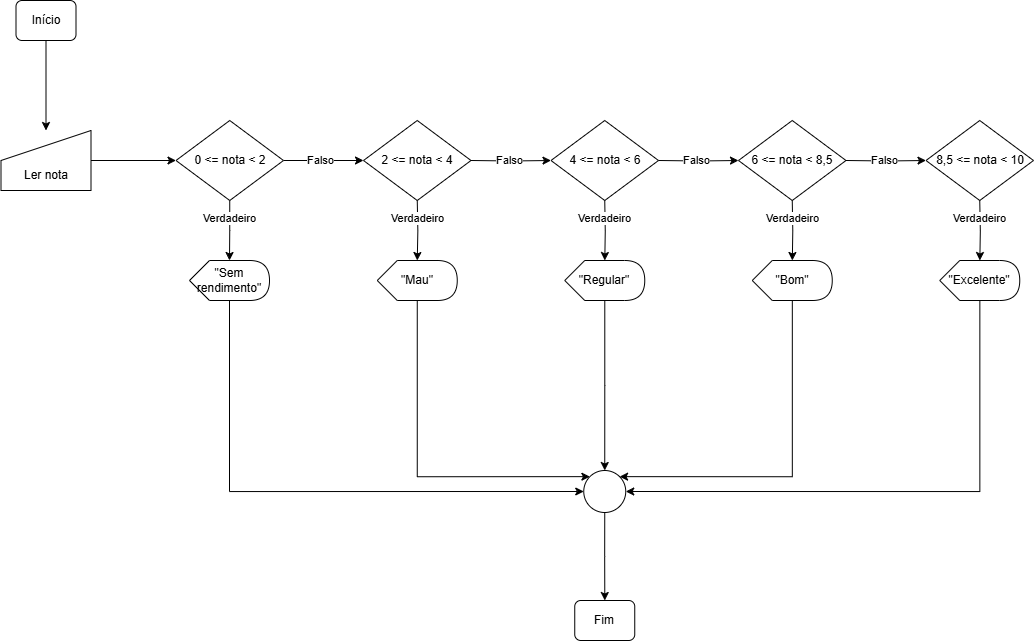

The diagram above was exported from draw.io. Its source (the exported page's mxGraphModel, read from the mxfile embedded in the PNG):
<mxGraphModel dx="980" dy="1702" grid="1" gridSize="10" guides="1" tooltips="1" connect="1" arrows="1" fold="1" page="1" pageScale="1" pageWidth="827" pageHeight="1169" math="0" shadow="0">
  <root>
    <mxCell id="0" />
    <mxCell id="1" parent="0" />
    <mxCell id="T4tj7LHkx3QATKx3H4cb-1" value="" style="edgeStyle=orthogonalEdgeStyle;rounded=0;orthogonalLoop=1;jettySize=auto;html=1;" edge="1" parent="1" source="T4tj7LHkx3QATKx3H4cb-2" target="T4tj7LHkx3QATKx3H4cb-3">
      <mxGeometry relative="1" as="geometry" />
    </mxCell>
    <mxCell id="T4tj7LHkx3QATKx3H4cb-2" value="Início" style="rounded=1;whiteSpace=wrap;html=1;fontSize=12;glass=0;strokeWidth=1;shadow=0;" vertex="1" parent="1">
      <mxGeometry x="92.5" y="-1140" width="60" height="40" as="geometry" />
    </mxCell>
    <mxCell id="T4tj7LHkx3QATKx3H4cb-5" value="" style="edgeStyle=orthogonalEdgeStyle;rounded=0;orthogonalLoop=1;jettySize=auto;html=1;" edge="1" parent="1" source="T4tj7LHkx3QATKx3H4cb-3" target="T4tj7LHkx3QATKx3H4cb-4">
      <mxGeometry relative="1" as="geometry" />
    </mxCell>
    <mxCell id="T4tj7LHkx3QATKx3H4cb-3" value="&lt;div&gt;&lt;br&gt;&lt;/div&gt;&lt;div&gt;&lt;br&gt;&lt;/div&gt;Ler nota" style="shape=manualInput;whiteSpace=wrap;html=1;" vertex="1" parent="1">
      <mxGeometry x="77.5" y="-1010" width="90" height="60" as="geometry" />
    </mxCell>
    <mxCell id="T4tj7LHkx3QATKx3H4cb-7" value="" style="edgeStyle=orthogonalEdgeStyle;rounded=0;orthogonalLoop=1;jettySize=auto;html=1;" edge="1" parent="1" source="T4tj7LHkx3QATKx3H4cb-4" target="T4tj7LHkx3QATKx3H4cb-6">
      <mxGeometry relative="1" as="geometry" />
    </mxCell>
    <mxCell id="T4tj7LHkx3QATKx3H4cb-8" value="Verdadeiro" style="edgeLabel;html=1;align=center;verticalAlign=middle;resizable=0;points=[];" vertex="1" connectable="0" parent="T4tj7LHkx3QATKx3H4cb-7">
      <mxGeometry x="-0.4021" y="-1" relative="1" as="geometry">
        <mxPoint as="offset" />
      </mxGeometry>
    </mxCell>
    <mxCell id="T4tj7LHkx3QATKx3H4cb-10" value="" style="edgeStyle=orthogonalEdgeStyle;rounded=0;orthogonalLoop=1;jettySize=auto;html=1;" edge="1" parent="1" source="T4tj7LHkx3QATKx3H4cb-4" target="T4tj7LHkx3QATKx3H4cb-9">
      <mxGeometry relative="1" as="geometry" />
    </mxCell>
    <mxCell id="T4tj7LHkx3QATKx3H4cb-11" value="Falso" style="edgeLabel;html=1;align=center;verticalAlign=middle;resizable=0;points=[];" vertex="1" connectable="0" parent="T4tj7LHkx3QATKx3H4cb-10">
      <mxGeometry x="-0.075" y="1" relative="1" as="geometry">
        <mxPoint as="offset" />
      </mxGeometry>
    </mxCell>
    <mxCell id="T4tj7LHkx3QATKx3H4cb-4" value="0 &amp;lt;= nota &amp;lt; 2" style="rhombus;whiteSpace=wrap;html=1;" vertex="1" parent="1">
      <mxGeometry x="252.5" y="-1020" width="107.5" height="80" as="geometry" />
    </mxCell>
    <mxCell id="T4tj7LHkx3QATKx3H4cb-34" style="edgeStyle=orthogonalEdgeStyle;rounded=0;orthogonalLoop=1;jettySize=auto;html=1;entryX=0;entryY=0.5;entryDx=0;entryDy=0;" edge="1" parent="1" source="T4tj7LHkx3QATKx3H4cb-6" target="T4tj7LHkx3QATKx3H4cb-33">
      <mxGeometry relative="1" as="geometry">
        <Array as="points">
          <mxPoint x="306" y="-649" />
        </Array>
      </mxGeometry>
    </mxCell>
    <mxCell id="T4tj7LHkx3QATKx3H4cb-6" value="&quot;Sem rendimento&quot;" style="shape=display;whiteSpace=wrap;html=1;" vertex="1" parent="1">
      <mxGeometry x="266" y="-880" width="80" height="40" as="geometry" />
    </mxCell>
    <mxCell id="T4tj7LHkx3QATKx3H4cb-9" value="2 &amp;lt;= nota &amp;lt; 4" style="rhombus;whiteSpace=wrap;html=1;" vertex="1" parent="1">
      <mxGeometry x="440" y="-1020" width="107.5" height="80" as="geometry" />
    </mxCell>
    <mxCell id="T4tj7LHkx3QATKx3H4cb-12" value="" style="edgeStyle=orthogonalEdgeStyle;rounded=0;orthogonalLoop=1;jettySize=auto;html=1;" edge="1" parent="1" target="T4tj7LHkx3QATKx3H4cb-14">
      <mxGeometry relative="1" as="geometry">
        <mxPoint x="493.75" y="-940" as="sourcePoint" />
      </mxGeometry>
    </mxCell>
    <mxCell id="T4tj7LHkx3QATKx3H4cb-13" value="Verdadeiro" style="edgeLabel;html=1;align=center;verticalAlign=middle;resizable=0;points=[];" vertex="1" connectable="0" parent="T4tj7LHkx3QATKx3H4cb-12">
      <mxGeometry x="-0.4021" y="-1" relative="1" as="geometry">
        <mxPoint as="offset" />
      </mxGeometry>
    </mxCell>
    <mxCell id="T4tj7LHkx3QATKx3H4cb-36" style="edgeStyle=orthogonalEdgeStyle;rounded=0;orthogonalLoop=1;jettySize=auto;html=1;entryX=0;entryY=0;entryDx=0;entryDy=0;" edge="1" parent="1" source="T4tj7LHkx3QATKx3H4cb-14" target="T4tj7LHkx3QATKx3H4cb-33">
      <mxGeometry relative="1" as="geometry">
        <Array as="points">
          <mxPoint x="494" y="-664" />
        </Array>
      </mxGeometry>
    </mxCell>
    <mxCell id="T4tj7LHkx3QATKx3H4cb-14" value="&quot;Mau&quot;" style="shape=display;whiteSpace=wrap;html=1;" vertex="1" parent="1">
      <mxGeometry x="453.75" y="-880" width="80" height="40" as="geometry" />
    </mxCell>
    <mxCell id="T4tj7LHkx3QATKx3H4cb-15" value="" style="edgeStyle=orthogonalEdgeStyle;rounded=0;orthogonalLoop=1;jettySize=auto;html=1;" edge="1" parent="1" target="T4tj7LHkx3QATKx3H4cb-17">
      <mxGeometry relative="1" as="geometry">
        <mxPoint x="547.5" y="-980" as="sourcePoint" />
      </mxGeometry>
    </mxCell>
    <mxCell id="T4tj7LHkx3QATKx3H4cb-16" value="Falso" style="edgeLabel;html=1;align=center;verticalAlign=middle;resizable=0;points=[];" vertex="1" connectable="0" parent="T4tj7LHkx3QATKx3H4cb-15">
      <mxGeometry x="-0.075" y="1" relative="1" as="geometry">
        <mxPoint as="offset" />
      </mxGeometry>
    </mxCell>
    <mxCell id="T4tj7LHkx3QATKx3H4cb-17" value="4 &amp;lt;= nota &amp;lt; 6" style="rhombus;whiteSpace=wrap;html=1;" vertex="1" parent="1">
      <mxGeometry x="627.5" y="-1020" width="107.5" height="80" as="geometry" />
    </mxCell>
    <mxCell id="T4tj7LHkx3QATKx3H4cb-18" value="" style="edgeStyle=orthogonalEdgeStyle;rounded=0;orthogonalLoop=1;jettySize=auto;html=1;" edge="1" parent="1" target="T4tj7LHkx3QATKx3H4cb-20">
      <mxGeometry relative="1" as="geometry">
        <mxPoint x="681.25" y="-940" as="sourcePoint" />
      </mxGeometry>
    </mxCell>
    <mxCell id="T4tj7LHkx3QATKx3H4cb-19" value="Verdadeiro" style="edgeLabel;html=1;align=center;verticalAlign=middle;resizable=0;points=[];" vertex="1" connectable="0" parent="T4tj7LHkx3QATKx3H4cb-18">
      <mxGeometry x="-0.4021" y="-1" relative="1" as="geometry">
        <mxPoint as="offset" />
      </mxGeometry>
    </mxCell>
    <mxCell id="T4tj7LHkx3QATKx3H4cb-37" style="edgeStyle=orthogonalEdgeStyle;rounded=0;orthogonalLoop=1;jettySize=auto;html=1;entryX=0.5;entryY=0;entryDx=0;entryDy=0;" edge="1" parent="1" source="T4tj7LHkx3QATKx3H4cb-20" target="T4tj7LHkx3QATKx3H4cb-33">
      <mxGeometry relative="1" as="geometry" />
    </mxCell>
    <mxCell id="T4tj7LHkx3QATKx3H4cb-20" value="&quot;Regular&quot;" style="shape=display;whiteSpace=wrap;html=1;" vertex="1" parent="1">
      <mxGeometry x="641.25" y="-880" width="80" height="40" as="geometry" />
    </mxCell>
    <mxCell id="T4tj7LHkx3QATKx3H4cb-21" value="" style="edgeStyle=orthogonalEdgeStyle;rounded=0;orthogonalLoop=1;jettySize=auto;html=1;" edge="1" parent="1" target="T4tj7LHkx3QATKx3H4cb-23">
      <mxGeometry relative="1" as="geometry">
        <mxPoint x="735" y="-980" as="sourcePoint" />
      </mxGeometry>
    </mxCell>
    <mxCell id="T4tj7LHkx3QATKx3H4cb-22" value="Falso" style="edgeLabel;html=1;align=center;verticalAlign=middle;resizable=0;points=[];" vertex="1" connectable="0" parent="T4tj7LHkx3QATKx3H4cb-21">
      <mxGeometry x="-0.075" y="1" relative="1" as="geometry">
        <mxPoint as="offset" />
      </mxGeometry>
    </mxCell>
    <mxCell id="T4tj7LHkx3QATKx3H4cb-23" value="6 &amp;lt;= nota &amp;lt; 8,5" style="rhombus;whiteSpace=wrap;html=1;" vertex="1" parent="1">
      <mxGeometry x="815" y="-1020" width="107.5" height="80" as="geometry" />
    </mxCell>
    <mxCell id="T4tj7LHkx3QATKx3H4cb-24" value="" style="edgeStyle=orthogonalEdgeStyle;rounded=0;orthogonalLoop=1;jettySize=auto;html=1;" edge="1" parent="1" target="T4tj7LHkx3QATKx3H4cb-26">
      <mxGeometry relative="1" as="geometry">
        <mxPoint x="868.75" y="-940" as="sourcePoint" />
      </mxGeometry>
    </mxCell>
    <mxCell id="T4tj7LHkx3QATKx3H4cb-25" value="Verdadeiro" style="edgeLabel;html=1;align=center;verticalAlign=middle;resizable=0;points=[];" vertex="1" connectable="0" parent="T4tj7LHkx3QATKx3H4cb-24">
      <mxGeometry x="-0.4021" y="-1" relative="1" as="geometry">
        <mxPoint as="offset" />
      </mxGeometry>
    </mxCell>
    <mxCell id="T4tj7LHkx3QATKx3H4cb-38" style="edgeStyle=orthogonalEdgeStyle;rounded=0;orthogonalLoop=1;jettySize=auto;html=1;entryX=1;entryY=0;entryDx=0;entryDy=0;" edge="1" parent="1" source="T4tj7LHkx3QATKx3H4cb-26" target="T4tj7LHkx3QATKx3H4cb-33">
      <mxGeometry relative="1" as="geometry">
        <Array as="points">
          <mxPoint x="869" y="-664" />
        </Array>
      </mxGeometry>
    </mxCell>
    <mxCell id="T4tj7LHkx3QATKx3H4cb-26" value="&quot;Bom&quot;" style="shape=display;whiteSpace=wrap;html=1;" vertex="1" parent="1">
      <mxGeometry x="828.75" y="-880" width="80" height="40" as="geometry" />
    </mxCell>
    <mxCell id="T4tj7LHkx3QATKx3H4cb-27" value="" style="edgeStyle=orthogonalEdgeStyle;rounded=0;orthogonalLoop=1;jettySize=auto;html=1;" edge="1" parent="1" target="T4tj7LHkx3QATKx3H4cb-29">
      <mxGeometry relative="1" as="geometry">
        <mxPoint x="922.5" y="-980" as="sourcePoint" />
      </mxGeometry>
    </mxCell>
    <mxCell id="T4tj7LHkx3QATKx3H4cb-28" value="Falso" style="edgeLabel;html=1;align=center;verticalAlign=middle;resizable=0;points=[];" vertex="1" connectable="0" parent="T4tj7LHkx3QATKx3H4cb-27">
      <mxGeometry x="-0.075" y="1" relative="1" as="geometry">
        <mxPoint as="offset" />
      </mxGeometry>
    </mxCell>
    <mxCell id="T4tj7LHkx3QATKx3H4cb-29" value="8,5 &amp;lt;= nota &amp;lt; 10" style="rhombus;whiteSpace=wrap;html=1;" vertex="1" parent="1">
      <mxGeometry x="1002.5" y="-1020" width="107.5" height="80" as="geometry" />
    </mxCell>
    <mxCell id="T4tj7LHkx3QATKx3H4cb-30" value="" style="edgeStyle=orthogonalEdgeStyle;rounded=0;orthogonalLoop=1;jettySize=auto;html=1;" edge="1" parent="1" target="T4tj7LHkx3QATKx3H4cb-32">
      <mxGeometry relative="1" as="geometry">
        <mxPoint x="1056.25" y="-940" as="sourcePoint" />
      </mxGeometry>
    </mxCell>
    <mxCell id="T4tj7LHkx3QATKx3H4cb-31" value="Verdadeiro" style="edgeLabel;html=1;align=center;verticalAlign=middle;resizable=0;points=[];" vertex="1" connectable="0" parent="T4tj7LHkx3QATKx3H4cb-30">
      <mxGeometry x="-0.4021" y="-1" relative="1" as="geometry">
        <mxPoint as="offset" />
      </mxGeometry>
    </mxCell>
    <mxCell id="T4tj7LHkx3QATKx3H4cb-39" style="edgeStyle=orthogonalEdgeStyle;rounded=0;orthogonalLoop=1;jettySize=auto;html=1;entryX=1;entryY=0.5;entryDx=0;entryDy=0;" edge="1" parent="1" source="T4tj7LHkx3QATKx3H4cb-32" target="T4tj7LHkx3QATKx3H4cb-33">
      <mxGeometry relative="1" as="geometry">
        <Array as="points">
          <mxPoint x="1056" y="-649" />
        </Array>
      </mxGeometry>
    </mxCell>
    <mxCell id="T4tj7LHkx3QATKx3H4cb-32" value="&quot;Excelente&quot;" style="shape=display;whiteSpace=wrap;html=1;" vertex="1" parent="1">
      <mxGeometry x="1016.25" y="-880" width="80" height="40" as="geometry" />
    </mxCell>
    <mxCell id="T4tj7LHkx3QATKx3H4cb-41" value="" style="edgeStyle=orthogonalEdgeStyle;rounded=0;orthogonalLoop=1;jettySize=auto;html=1;" edge="1" parent="1" source="T4tj7LHkx3QATKx3H4cb-33" target="T4tj7LHkx3QATKx3H4cb-40">
      <mxGeometry relative="1" as="geometry" />
    </mxCell>
    <mxCell id="T4tj7LHkx3QATKx3H4cb-33" value="" style="ellipse;whiteSpace=wrap;html=1;aspect=fixed;" vertex="1" parent="1">
      <mxGeometry x="660.25" y="-670" width="42" height="42" as="geometry" />
    </mxCell>
    <mxCell id="T4tj7LHkx3QATKx3H4cb-40" value="Fim" style="rounded=1;whiteSpace=wrap;html=1;fontSize=12;glass=0;strokeWidth=1;shadow=0;" vertex="1" parent="1">
      <mxGeometry x="651.25" y="-540" width="60" height="40" as="geometry" />
    </mxCell>
  </root>
</mxGraphModel>